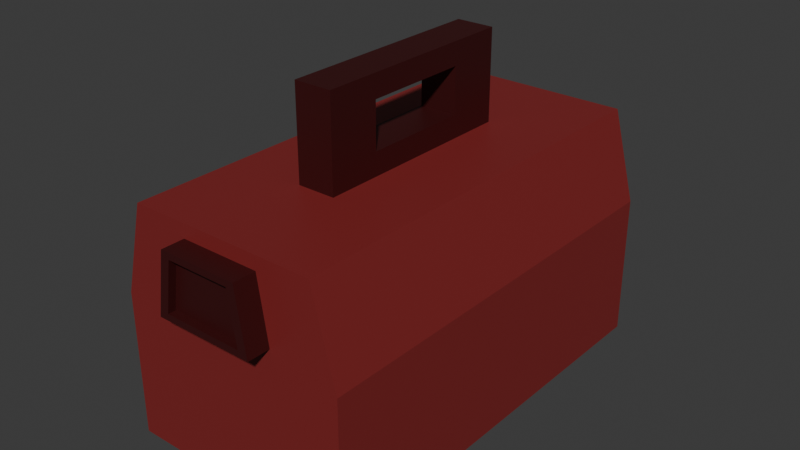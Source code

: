 # Source: toolbox.blend  (saved by Blender 5.1.29; exported with 4.5.12 LTS)
import bpy
from mathutils import Matrix  # noqa: F401  (used for matrix-valued properties, if any)

bpy.ops.wm.read_factory_settings(use_empty=True)
scene = bpy.context.scene
scene.name = 'Scene'

# ---- collections
col_collection = bpy.data.collections.new('Collection'); scene.collection.children.link(col_collection)

# ---- images (referenced by path relative to the original .blend; pixels are not part of the script)
import os
ASSET_DIR = os.environ.get("B2B_ASSET_DIR", "")  # directory of the original .blend (textures are referenced by path, not embedded)
HERE = os.path.dirname(os.path.abspath(__file__))  # packed textures are extracted next to this script under _unpacked/

def load_image(name, relpath, width, height, colorspace="sRGB"):
    """Load a texture the original file referenced (path relative to the .blend, or extracted next to this script)."""
    p = next((c for c in (os.path.join(HERE, relpath), os.path.join(ASSET_DIR, relpath)) if relpath and os.path.exists(c)), "")
    if p:
        img = bpy.data.images.load(p, check_existing=True)
        img.name = name
    else:  # same state as the original file: an image datablock whose file is absent (Cycles renders it pink)
        img = bpy.data.images.new(name, width, height)
        img.source = "FILE"
        img.filepath = "//" + (relpath or name)
    img.colorspace_settings.name = colorspace
    return img
img_worm_palette_png_001 = load_image('WORM-Palette.png.001', '_unpacked/WORM-Palette.52f920b4.png', 96, 96, 'sRGB')

# ---- materials (node trees are filled in below, after node groups)
mat_worm_001 = bpy.data.materials.new('WORM.001')
mat_worm_001.use_backface_culling_lightprobe_volume = False
mat_worm_001.use_transparent_shadow = False

# ---- material node trees
mat_worm_001.use_nodes = True; mat_worm_001.node_tree.nodes.clear()
_N = mat_worm_001.node_tree.nodes; _L = mat_worm_001.node_tree.links
n0 = _N.new('ShaderNodeBsdfPrincipled'); n0.name = 'Principled BSDF'; n0.location = (10, 300)
n0.distribution = 'GGX'
n0.subsurface_method = 'RANDOM_WALK_SKIN'
n0.inputs[3].default_value = 1.45
n0.inputs[27].default_value = (0.0, 0.0, 0.0, 1.0)
n0.inputs[28].default_value = 1.0
n1 = _N.new('ShaderNodeOutputMaterial'); n1.name = 'Material Output'; n1.location = (300, 300)
n2 = _N.new('ShaderNodeTexImage'); n2.name = 'Image Texture'; n2.location = (-393, 125)
n2.image = img_worm_palette_png_001
n2.interpolation = 'Closest'
_L.new(n0.outputs[0], n1.inputs[0])
_L.new(n2.outputs[0], n0.inputs[0])
n1.is_active_output = True

# ---- world
world_world = bpy.data.worlds.new('World'); scene.world = world_world
world_world.use_nodes = True; world_world.node_tree.nodes.clear()
_N = world_world.node_tree.nodes; _L = world_world.node_tree.links
n0 = _N.new('ShaderNodeOutputWorld'); n0.name = 'World Output'; n0.location = (200, 100)
n1 = _N.new('ShaderNodeBackground'); n1.name = 'Background'; n1.location = (-200, 100)
n1.inputs[0].default_value = (0.05088, 0.05088, 0.05088, 1.0)
_L.new(n1.outputs[0], n0.inputs[0])
n0.is_active_output = True
world_world.color = (0.05088, 0.05088, 0.05088)
world_world.sun_shadow_jitter_overblur = 0.0

# ---- meshes
me_tool_box_lod_1 = bpy.data.meshes.new('Tool-Box-LOD-1')
me_tool_box_lod_1.from_pydata([(0.1554, -0.2797, 0.0006), (0.1554, -0.2797, 0.1914), (-0.1554, -0.2797, 0.0006), (-0.1554, -0.2797, 0.1914), (0.1554, 0.2797, 0.0006), (0.1554, 0.2797, 0.1914), (-0.1554, 0.2797, 0.0006), (-0.1554, 0.2797, 0.1914), (0.1243, -0.2797, 0.3114), (-0.1243, -0.2797, 0.3114), (-0.1243, 0.2797, 0.3114), (0.1243, 0.2797, 0.3114), (0.06527, -0.2797, 0.2094), (-0.06527, -0.2797, 0.2094), (-0.06527, 0.2797, 0.2094), (0.06527, 0.2797, 0.2094), (0.05221, -0.2797, 0.2934), (-0.05221, -0.2797, 0.2934), (-0.05221, 0.2797, 0.2934), (0.05221, 0.2797, 0.2934), (0.06527, -0.3097, 0.2094), (-0.06527, -0.3097, 0.2094), (-0.06527, 0.3097, 0.2094), (0.06527, 0.3097, 0.2094), (0.05221, -0.3097, 0.2934), (-0.05221, -0.3097, 0.2934), (-0.05221, 0.3097, 0.2934), (0.05221, 0.3097, 0.2934), (0.02486, -0.1399, 0.3114), (-0.02486, -0.1399, 0.3114), (-0.02486, 0.1399, 0.3114), (0.02486, 0.1399, 0.3114), (0.02486, -0.1399, 0.4314), (-0.02486, -0.1399, 0.4314), (-0.02486, 0.1399, 0.4314), (0.02486, 0.1399, 0.4314), (-0.02486, -0.06993, 0.3414), (-0.02486, 0.06993, 0.3414), (0.02486, 0.06993, 0.3414), (0.02486, -0.06993, 0.3414), (-0.02486, -0.06993, 0.4014), (-0.02486, 0.06993, 0.4014), (0.02486, 0.06993, 0.4014), (0.02486, -0.06993, 0.4014), (0.05221, -0.3097, 0.2178), (-0.05221, -0.3097, 0.2178), (-0.05221, 0.3097, 0.2178), (0.05221, 0.3097, 0.2178), (0.04177, -0.3097, 0.285), (-0.04177, -0.3097, 0.285), (-0.04177, 0.3097, 0.285), (0.04177, 0.3097, 0.285), (0.05221, -0.2997, 0.2178), (-0.05221, -0.2997, 0.2178), (-0.05221, 0.2997, 0.2178), (0.05221, 0.2997, 0.2178), (0.04177, -0.2997, 0.285), (-0.04177, -0.2997, 0.285), (-0.04177, 0.2997, 0.285), (0.04177, 0.2997, 0.285)], [], [(0, 1, 3, 2), (2, 3, 7, 6), (6, 7, 5, 4), (4, 5, 1, 0), (2, 6, 4, 0), (7, 3, 9, 10), (10, 9, 29, 30), (9, 3, 13, 17), (11, 5, 15, 19), (1, 5, 11, 8), (16, 17, 25, 24), (17, 13, 21, 25), (10, 11, 19, 18), (8, 9, 17, 16), (1, 8, 16, 12), (5, 7, 14, 15), (7, 10, 18, 14), (3, 1, 12, 13), (21, 20, 44, 45), (24, 25, 49, 48), (13, 12, 20, 21), (12, 16, 24, 20), (14, 18, 26, 22), (18, 19, 27, 26), (15, 14, 22, 23), (19, 15, 23, 27), (28, 31, 38, 39), (11, 10, 30, 31), (9, 8, 28, 29), (8, 11, 31, 28), (34, 33, 32, 35), (29, 33, 40, 36), (31, 30, 34, 35), (29, 28, 32, 33), (38, 42, 41, 37), (36, 39, 38, 37), (31, 35, 42, 38), (30, 29, 36, 37), (34, 30, 37, 41), (32, 28, 39, 43), (35, 32, 43, 42), (33, 34, 41, 40), (40, 41, 42, 43), (43, 39, 36, 40), (49, 45, 53, 57), (51, 47, 55, 59), (20, 24, 48, 44), (22, 26, 50, 46), (26, 27, 51, 50), (23, 22, 46, 47), (27, 23, 47, 51), (25, 21, 45, 49), (55, 54, 58, 59), (53, 52, 56, 57), (48, 49, 57, 56), (45, 44, 52, 53), (44, 48, 56, 52), (46, 50, 58, 54), (50, 51, 59, 58), (47, 46, 54, 55)])
_uv = me_tool_box_lod_1.uv_layers.new(name='UVMap')
_uv.uv.foreach_set('vector', [0.08826, 0.02878, 0.08826, 0.02785, 0.08977, 0.02785, 0.08977, 0.02878, 0.08826, 0.02419, 0.08919, 0.02419, 0.08919, 0.02692, 0.08826, 0.02692, 0.08826, 0.02785, 0.08826, 0.02692, 0.08977, 0.02692, 0.08977, 0.02785, 0.09012, 0.02692, 0.08919, 0.02692, 0.08919, 0.02419, 0.09012, 0.02419, 0.08523, 0.02268, 0.08796, 0.02268, 0.08796, 0.02419, 0.08523, 0.02419, 0.0914, 0.02692, 0.0914, 0.02419, 0.09201, 0.02419, 0.09201, 0.02692, 0.09121, 0.02691, 0.09121, 0.02963, 0.09072, 0.02895, 0.09072, 0.02759, 0.08886, 0.0294, 0.08826, 0.02941, 0.08845, 0.029, 0.08886, 0.02904, 0.08886, 0.02981, 0.08826, 0.02981, 0.08845, 0.02941, 0.08886, 0.02945, 0.09072, 0.02691, 0.09072, 0.02963, 0.09012, 0.02963, 0.09012, 0.02691, 0.08962, 0.008597, 0.08962, 0.008088, 0.08976, 0.008088, 0.08976, 0.008597, 0.08523, 0.008303, 0.08565, 0.008303, 0.08565, 0.00845, 0.08523, 0.00845, 0.09012, 0.02843, 0.09012, 0.02964, 0.09003, 0.02929, 0.09003, 0.02878, 0.0924, 0.02828, 0.0924, 0.02949, 0.09231, 0.02914, 0.09231, 0.02863, 0.08886, 0.029, 0.08947, 0.02901, 0.08947, 0.02937, 0.08905, 0.02941, 0.09012, 0.02692, 0.09012, 0.02843, 0.09003, 0.02799, 0.09003, 0.02736, 0.08886, 0.02941, 0.08947, 0.02941, 0.08947, 0.02978, 0.08905, 0.02981, 0.09231, 0.02828, 0.09231, 0.02979, 0.09223, 0.02935, 0.09223, 0.02871, 0.09003, 0.007451, 0.09003, 0.008088, 0.08998, 0.008024, 0.08998, 0.007515, 0.08962, 0.008024, 0.08962, 0.007515, 0.08966, 0.007566, 0.08966, 0.007973, 0.08947, 0.008314, 0.08947, 0.007677, 0.08961, 0.007677, 0.08961, 0.008314, 0.08606, 0.00845, 0.08565, 0.00845, 0.08565, 0.008303, 0.08606, 0.008303, 0.09231, 0.008575, 0.09231, 0.008161, 0.09246, 0.008161, 0.09246, 0.008575, 0.08988, 0.008597, 0.08988, 0.008088, 0.09003, 0.008088, 0.09003, 0.008597, 0.09233, 0.005449, 0.09233, 0.004812, 0.09248, 0.004812, 0.09248, 0.005449, 0.08606, 0.008303, 0.08648, 0.008303, 0.08648, 0.00845, 0.08606, 0.00845, 0.09135, 0.006942, 0.09135, 0.008306, 0.09121, 0.007965, 0.09121, 0.007283, 0.0866, 0.02842, 0.0866, 0.02963, 0.08592, 0.02915, 0.08592, 0.0289, 0.08592, 0.02842, 0.08592, 0.02963, 0.08523, 0.02915, 0.08523, 0.0289, 0.09189, 0.02692, 0.09189, 0.02964, 0.0914, 0.02896, 0.0914, 0.0276, 0.08977, 0.006954, 0.08977, 0.005591, 0.09002, 0.005591, 0.09002, 0.006954, 0.09223, 0.006948, 0.09223, 0.007533, 0.09189, 0.007387, 0.09189, 0.007095, 0.08701, 0.008486, 0.08701, 0.008243, 0.08759, 0.008243, 0.08759, 0.008486, 0.08822, 0.00826, 0.08822, 0.008503, 0.08764, 0.008503, 0.08764, 0.00826, 0.08977, 0.007247, 0.08977, 0.006954, 0.09002, 0.006954, 0.09002, 0.007247, 0.09215, 0.003373, 0.09239, 0.003373, 0.09239, 0.004054, 0.09215, 0.004054, 0.08822, 0.007675, 0.08822, 0.00826, 0.08788, 0.008114, 0.08788, 0.007821, 0.09218, 0.001348, 0.09218, 0.002712, 0.09203, 0.002371, 0.09203, 0.001689, 0.09223, 0.007533, 0.09223, 0.008118, 0.09189, 0.007972, 0.09189, 0.00768, 0.09235, 0.004227, 0.09235, 0.004812, 0.09201, 0.004666, 0.09201, 0.004373, 0.09135, 0.005579, 0.09135, 0.006942, 0.09121, 0.006602, 0.09121, 0.00592, 0.09215, 0.002864, 0.09215, 0.004227, 0.09201, 0.003886, 0.09201, 0.003204, 0.09242, 0.001348, 0.09242, 0.00203, 0.09218, 0.00203, 0.09218, 0.001348, 0.09189, 0.008118, 0.09218, 0.008118, 0.09218, 0.008361, 0.09189, 0.008361, 0.08744, 0.008179, 0.08701, 0.008243, 0.08706, 0.008168, 0.08738, 0.00813, 0.08788, 0.008179, 0.08744, 0.008243, 0.08749, 0.008168, 0.08782, 0.00813, 0.09003, 0.008088, 0.08962, 0.008024, 0.08966, 0.007973, 0.08998, 0.008024, 0.08701, 0.008311, 0.0866, 0.008248, 0.08664, 0.008197, 0.08697, 0.008248, 0.0866, 0.008248, 0.0866, 0.007739, 0.08664, 0.00779, 0.08664, 0.008197, 0.08701, 0.007675, 0.08701, 0.008311, 0.08697, 0.008248, 0.08697, 0.007739, 0.0866, 0.007739, 0.08701, 0.007675, 0.08697, 0.007739, 0.08664, 0.00779, 0.08962, 0.007515, 0.09003, 0.007451, 0.08998, 0.007515, 0.08966, 0.007566, 0.09201, 0.005321, 0.09201, 0.004812, 0.09233, 0.004863, 0.09233, 0.00527, 0.09248, 0.002864, 0.09248, 0.003373, 0.09215, 0.003322, 0.09215, 0.002914, 0.08744, 0.007675, 0.08744, 0.008179, 0.08738, 0.00813, 0.08739, 0.007745, 0.08701, 0.008243, 0.08702, 0.007687, 0.08708, 0.00774, 0.08706, 0.008168, 0.08702, 0.007687, 0.08744, 0.007675, 0.08739, 0.007745, 0.08708, 0.00774, 0.08746, 0.007687, 0.08788, 0.007675, 0.08783, 0.007745, 0.08752, 0.00774, 0.08788, 0.007675, 0.08788, 0.008179, 0.08782, 0.00813, 0.08783, 0.007745, 0.08744, 0.008243, 0.08746, 0.007687, 0.08752, 0.00774, 0.08749, 0.008168])
me_tool_box_lod_1.materials.append(mat_worm_001)
me_tool_box_lod_1.update()

# ---- objects
ob_tool_box_lod_1 = bpy.data.objects.new('Tool-Box-LOD-1', me_tool_box_lod_1)

# ---- transforms, parenting, visibility, modifiers, constraints
ob_tool_box_lod_1.location = (0.0, 0.0, 0.0)

# ---- collection membership
col_collection.objects.link(ob_tool_box_lod_1)

# ---- scene / render settings (as saved in the file)
scene.frame_start = 1; scene.frame_end = 250; scene.frame_set(1)
scene.render.engine = 'BLENDER_EEVEE_NEXT'
scene.render.bake_bias = 0.0
scene.render.bake_samples = 0
scene.cycles.sampling_pattern = 'TABULATED_SOBOL'
scene.eevee.use_volume_custom_range = False
bpy.context.view_layer.update()

# ---- added for rendering (the .blend has no active camera and no usable light): camera, sun
cam_auto = bpy.data.cameras.new('AutoCamera')
cam_auto.lens = 50.0
cam_auto.sensor_width = 36.0
cam_auto.clip_end = 1000.0
ob_auto_camera = bpy.data.objects.new('AutoCamera', cam_auto)
scene.collection.objects.link(ob_auto_camera)
ob_auto_camera.location = (0.755003, -0.906004, 0.820003)
ob_auto_camera.rotation_euler = (1.09748, -7.21219e-08, 0.694738)
scene.camera = ob_auto_camera
light_auto_sun = bpy.data.lights.new('AutoSun', 'SUN')
light_auto_sun.energy = 3.0
light_auto_sun.angle = 0.0523599
ob_auto_sun = bpy.data.objects.new('AutoSun', light_auto_sun)
scene.collection.objects.link(ob_auto_sun)
ob_auto_sun.rotation_euler = (0.872665, 0.174533, 0.523599)
bpy.context.view_layer.update()
